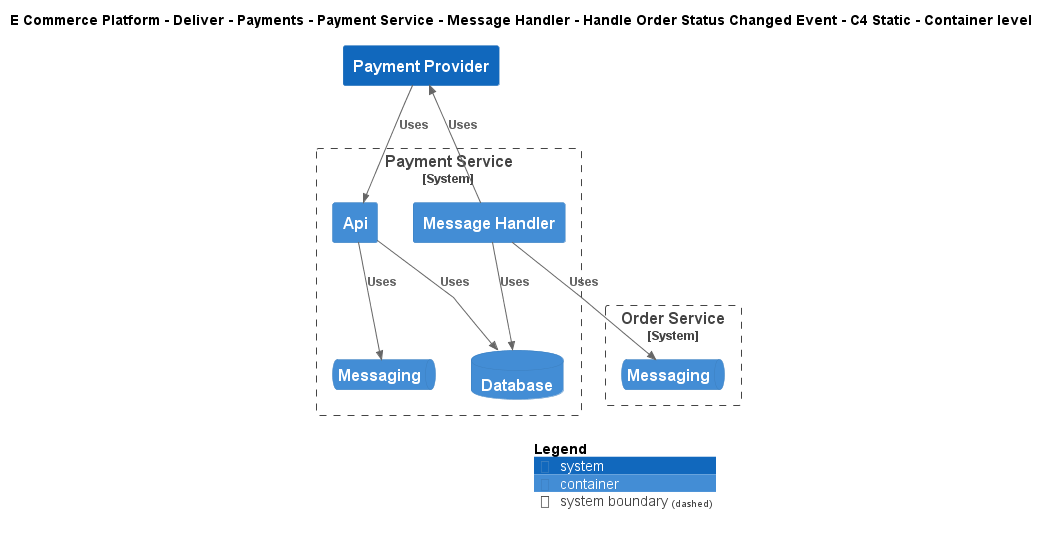

The diagram above was rendered by PlantUML. Its source (embedded in the PNG):
@startuml
!include ..\..\..\..\..\..\..\..\..\.c4s\C4_Container.puml

AddElementTag("c4interflow:lifecycle:new", $bgColor=green, $fontColor=#ffffff, $borderColor=green, $shadowing="False")
AddElementTag("c4interflow:lifecycle:changed", $bgColor=orange, $fontColor=#ffffff, $borderColor=orange, $shadowing="False")
AddElementTag("c4interflow:lifecycle:removed", $bgColor=red, $fontColor=#ffffff, $borderColor=red, $shadowing="False")

AddRelTag("c4interflow:lifecycle:new", $textColor=green, $lineColor=green)
AddRelTag("c4interflow:lifecycle:changed", $textColor=orange, $lineColor=orange)
AddRelTag("c4interflow:lifecycle:removed", $textColor=red, $lineColor=red)

SHOW_PERSON_PORTRAIT()
LAYOUT_TOP_DOWN()

skinparam linetype polyline

title E Commerce Platform - Deliver - Payments - Payment Service - Message Handler - Handle Order Status Changed Event - C4 Static - Container level


System_Boundary(ECommercePlatform.Deliver.Payments.SoftwareSystems.PaymentService, "Payment Service") {
    Container(ECommercePlatform.Deliver.Payments.SoftwareSystems.PaymentService.Containers.MessageHandler, "Message Handler", "", "")
    ContainerDb(ECommercePlatform.Deliver.Payments.SoftwareSystems.PaymentService.Containers.Database, "Database", "", "")
    Container(ECommercePlatform.Deliver.Payments.SoftwareSystems.PaymentService.Containers.Api, "Api", "", "")
    ContainerQueue(ECommercePlatform.Deliver.Payments.SoftwareSystems.PaymentService.Containers.Messaging, "Messaging", "", "")
}

System_Boundary(ECommercePlatform.GenerateDemand.OrderManagement.SoftwareSystems.OrderService, "Order Service") {
    ContainerQueue(ECommercePlatform.GenerateDemand.OrderManagement.SoftwareSystems.OrderService.Containers.Messaging, "Messaging", "", "")
}
System(ECommercePlatform.Deliver.Payments.SoftwareSystems.PaymentProvider, "Payment Provider", "")

Rel(ECommercePlatform.Deliver.Payments.SoftwareSystems.PaymentService.Containers.MessageHandler, ECommercePlatform.GenerateDemand.OrderManagement.SoftwareSystems.OrderService.Containers.Messaging, "Uses")
Rel(ECommercePlatform.Deliver.Payments.SoftwareSystems.PaymentService.Containers.MessageHandler, ECommercePlatform.Deliver.Payments.SoftwareSystems.PaymentService.Containers.Database, "Uses")
Rel(ECommercePlatform.Deliver.Payments.SoftwareSystems.PaymentService.Containers.MessageHandler, ECommercePlatform.Deliver.Payments.SoftwareSystems.PaymentProvider, "Uses")
Rel(ECommercePlatform.Deliver.Payments.SoftwareSystems.PaymentProvider, ECommercePlatform.Deliver.Payments.SoftwareSystems.PaymentService.Containers.Api, "Uses")
Rel(ECommercePlatform.Deliver.Payments.SoftwareSystems.PaymentService.Containers.Api, ECommercePlatform.Deliver.Payments.SoftwareSystems.PaymentService.Containers.Database, "Uses")
Rel(ECommercePlatform.Deliver.Payments.SoftwareSystems.PaymentService.Containers.Api, ECommercePlatform.Deliver.Payments.SoftwareSystems.PaymentService.Containers.Messaging, "Uses")


SHOW_LEGEND()
@enduml